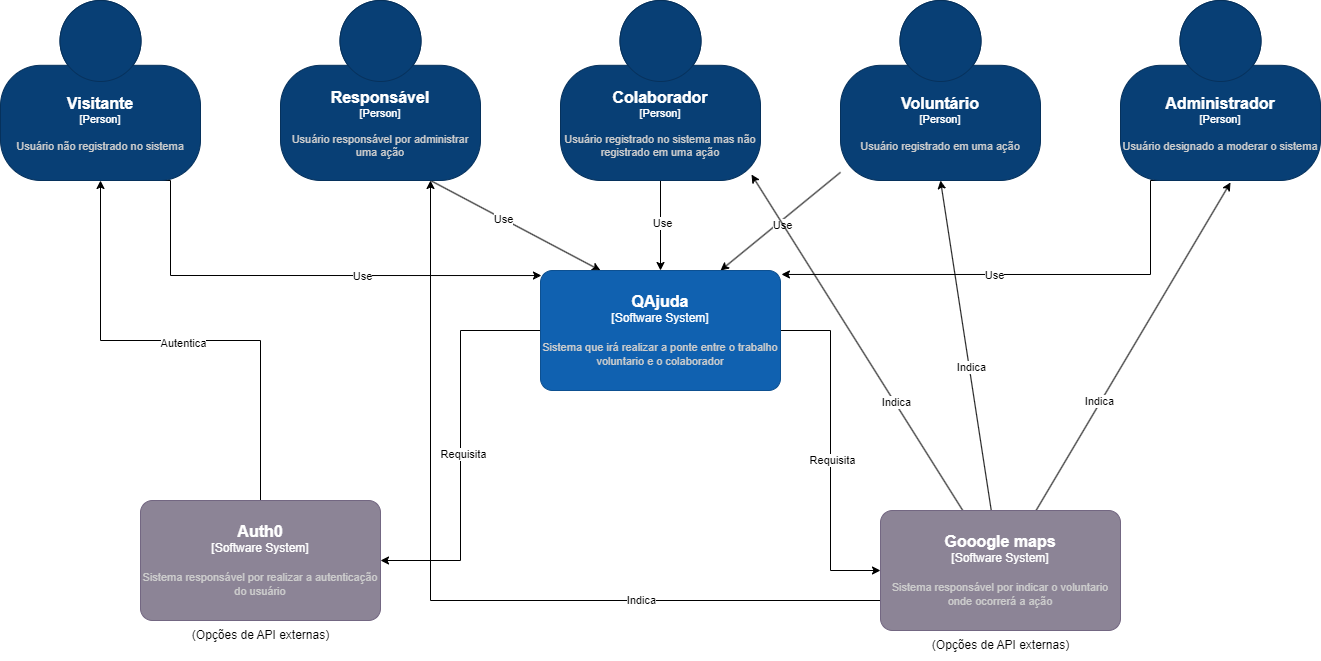

The diagram above was exported from draw.io. Its source (the exported page's mxGraphModel, read from the mxfile embedded in the PNG):
<mxGraphModel dx="2158" dy="837" grid="1" gridSize="10" guides="1" tooltips="1" connect="1" arrows="1" fold="1" page="1" pageScale="1" pageWidth="827" pageHeight="1169" math="0" shadow="0">
  <root>
    <mxCell id="0" />
    <mxCell id="1" parent="0" />
    <mxCell id="w-D9ve9NfKVS7vIoDHsa-7" style="edgeStyle=orthogonalEdgeStyle;rounded=0;orthogonalLoop=1;jettySize=auto;html=1;" edge="1" parent="1" source="w-D9ve9NfKVS7vIoDHsa-1" target="w-D9ve9NfKVS7vIoDHsa-6">
      <mxGeometry relative="1" as="geometry" />
    </mxCell>
    <mxCell id="w-D9ve9NfKVS7vIoDHsa-14" value="Use" style="edgeLabel;html=1;align=center;verticalAlign=middle;resizable=0;points=[];" vertex="1" connectable="0" parent="w-D9ve9NfKVS7vIoDHsa-7">
      <mxGeometry x="-0.0667" y="1" relative="1" as="geometry">
        <mxPoint as="offset" />
      </mxGeometry>
    </mxCell>
    <object placeholders="1" c4Name="Colaborador" c4Type="Person" c4Description="Usuário registrado no sistema mas não registrado em uma ação" label="&lt;font style=&quot;font-size: 16px&quot;&gt;&lt;b&gt;%c4Name%&lt;/b&gt;&lt;/font&gt;&lt;div&gt;[%c4Type%]&lt;/div&gt;&lt;br&gt;&lt;div&gt;&lt;font style=&quot;font-size: 11px&quot;&gt;&lt;font color=&quot;#cccccc&quot;&gt;%c4Description%&lt;/font&gt;&lt;/div&gt;" id="w-D9ve9NfKVS7vIoDHsa-1">
      <mxCell style="html=1;fontSize=11;dashed=0;whiteSpace=wrap;fillColor=#083F75;strokeColor=#06315C;fontColor=#ffffff;shape=mxgraph.c4.person2;align=center;metaEdit=1;points=[[0.5,0,0],[1,0.5,0],[1,0.75,0],[0.75,1,0],[0.5,1,0],[0.25,1,0],[0,0.75,0],[0,0.5,0]];resizable=0;" vertex="1" parent="1">
        <mxGeometry x="290" y="90" width="200" height="180" as="geometry" />
      </mxCell>
    </object>
    <mxCell id="w-D9ve9NfKVS7vIoDHsa-11" style="edgeStyle=orthogonalEdgeStyle;rounded=0;orthogonalLoop=1;jettySize=auto;html=1;exitX=0.25;exitY=1;exitDx=0;exitDy=0;exitPerimeter=0;entryX=1.004;entryY=0.033;entryDx=0;entryDy=0;entryPerimeter=0;" edge="1" parent="1" source="w-D9ve9NfKVS7vIoDHsa-2" target="w-D9ve9NfKVS7vIoDHsa-6">
      <mxGeometry relative="1" as="geometry">
        <Array as="points">
          <mxPoint x="880" y="270" />
          <mxPoint x="880" y="364" />
        </Array>
      </mxGeometry>
    </mxCell>
    <mxCell id="w-D9ve9NfKVS7vIoDHsa-16" value="Use" style="edgeLabel;html=1;align=center;verticalAlign=middle;resizable=0;points=[];" vertex="1" connectable="0" parent="w-D9ve9NfKVS7vIoDHsa-11">
      <mxGeometry x="0.1179" y="1" relative="1" as="geometry">
        <mxPoint as="offset" />
      </mxGeometry>
    </mxCell>
    <object placeholders="1" c4Name="Administrador" c4Type="Person" c4Description="Usuário designado a moderar o sistema" label="&lt;font style=&quot;font-size: 16px&quot;&gt;&lt;b&gt;%c4Name%&lt;/b&gt;&lt;/font&gt;&lt;div&gt;[%c4Type%]&lt;/div&gt;&lt;br&gt;&lt;div&gt;&lt;font style=&quot;font-size: 11px&quot;&gt;&lt;font color=&quot;#cccccc&quot;&gt;%c4Description%&lt;/font&gt;&lt;/div&gt;" id="w-D9ve9NfKVS7vIoDHsa-2">
      <mxCell style="html=1;fontSize=11;dashed=0;whiteSpace=wrap;fillColor=#083F75;strokeColor=#06315C;fontColor=#ffffff;shape=mxgraph.c4.person2;align=center;metaEdit=1;points=[[0.5,0,0],[1,0.5,0],[1,0.75,0],[0.75,1,0],[0.5,1,0],[0.25,1,0],[0,0.75,0],[0,0.5,0]];resizable=0;" vertex="1" parent="1">
        <mxGeometry x="850" y="90" width="200" height="180" as="geometry" />
      </mxCell>
    </object>
    <mxCell id="w-D9ve9NfKVS7vIoDHsa-9" style="rounded=0;orthogonalLoop=1;jettySize=auto;html=1;exitX=0.75;exitY=1;exitDx=0;exitDy=0;exitPerimeter=0;entryX=0.25;entryY=0;entryDx=0;entryDy=0;entryPerimeter=0;" edge="1" parent="1" source="w-D9ve9NfKVS7vIoDHsa-3" target="w-D9ve9NfKVS7vIoDHsa-6">
      <mxGeometry relative="1" as="geometry" />
    </mxCell>
    <mxCell id="w-D9ve9NfKVS7vIoDHsa-12" value="Use" style="edgeLabel;html=1;align=center;verticalAlign=middle;resizable=0;points=[];" vertex="1" connectable="0" parent="w-D9ve9NfKVS7vIoDHsa-9">
      <mxGeometry x="-0.1443" y="1" relative="1" as="geometry">
        <mxPoint y="1" as="offset" />
      </mxGeometry>
    </mxCell>
    <object placeholders="1" c4Name="Responsável " c4Type="Person" c4Description="Usuário responsável por administrar uma ação" label="&lt;font style=&quot;font-size: 16px&quot;&gt;&lt;b&gt;%c4Name%&lt;/b&gt;&lt;/font&gt;&lt;div&gt;[%c4Type%]&lt;/div&gt;&lt;br&gt;&lt;div&gt;&lt;font style=&quot;font-size: 11px&quot;&gt;&lt;font color=&quot;#cccccc&quot;&gt;%c4Description%&lt;/font&gt;&lt;/div&gt;" id="w-D9ve9NfKVS7vIoDHsa-3">
      <mxCell style="html=1;fontSize=11;dashed=0;whiteSpace=wrap;fillColor=#083F75;strokeColor=#06315C;fontColor=#ffffff;shape=mxgraph.c4.person2;align=center;metaEdit=1;points=[[0.5,0,0],[1,0.5,0],[1,0.75,0],[0.75,1,0],[0.5,1,0],[0.25,1,0],[0,0.75,0],[0,0.5,0]];resizable=0;" vertex="1" parent="1">
        <mxGeometry x="10" y="90" width="200" height="180" as="geometry" />
      </mxCell>
    </object>
    <mxCell id="w-D9ve9NfKVS7vIoDHsa-10" style="edgeStyle=orthogonalEdgeStyle;rounded=0;orthogonalLoop=1;jettySize=auto;html=1;exitX=0.75;exitY=1;exitDx=0;exitDy=0;exitPerimeter=0;entryX=0.004;entryY=0.042;entryDx=0;entryDy=0;entryPerimeter=0;" edge="1" parent="1" source="w-D9ve9NfKVS7vIoDHsa-4" target="w-D9ve9NfKVS7vIoDHsa-6">
      <mxGeometry relative="1" as="geometry">
        <Array as="points">
          <mxPoint x="-100" y="270" />
          <mxPoint x="-100" y="365" />
        </Array>
      </mxGeometry>
    </mxCell>
    <mxCell id="w-D9ve9NfKVS7vIoDHsa-13" value="Use" style="edgeLabel;html=1;align=center;verticalAlign=middle;resizable=0;points=[];" vertex="1" connectable="0" parent="w-D9ve9NfKVS7vIoDHsa-10">
      <mxGeometry x="0.2635" relative="1" as="geometry">
        <mxPoint as="offset" />
      </mxGeometry>
    </mxCell>
    <object placeholders="1" c4Name="Visitante" c4Type="Person" c4Description="Usuário não registrado no sistema" label="&lt;font style=&quot;font-size: 16px&quot;&gt;&lt;b&gt;%c4Name%&lt;/b&gt;&lt;/font&gt;&lt;div&gt;[%c4Type%]&lt;/div&gt;&lt;br&gt;&lt;div&gt;&lt;font style=&quot;font-size: 11px&quot;&gt;&lt;font color=&quot;#cccccc&quot;&gt;%c4Description%&lt;/font&gt;&lt;/div&gt;" id="w-D9ve9NfKVS7vIoDHsa-4">
      <mxCell style="html=1;fontSize=11;dashed=0;whiteSpace=wrap;fillColor=#083F75;strokeColor=#06315C;fontColor=#ffffff;shape=mxgraph.c4.person2;align=center;metaEdit=1;points=[[0.5,0,0],[1,0.5,0],[1,0.75,0],[0.75,1,0],[0.5,1,0],[0.25,1,0],[0,0.75,0],[0,0.5,0]];resizable=0;" vertex="1" parent="1">
        <mxGeometry x="-270" y="90" width="200" height="180" as="geometry" />
      </mxCell>
    </object>
    <mxCell id="w-D9ve9NfKVS7vIoDHsa-8" style="rounded=0;orthogonalLoop=1;jettySize=auto;html=1;entryX=0.75;entryY=0;entryDx=0;entryDy=0;entryPerimeter=0;" edge="1" parent="1" source="w-D9ve9NfKVS7vIoDHsa-5" target="w-D9ve9NfKVS7vIoDHsa-6">
      <mxGeometry relative="1" as="geometry" />
    </mxCell>
    <mxCell id="w-D9ve9NfKVS7vIoDHsa-15" value="Use" style="edgeLabel;html=1;align=center;verticalAlign=middle;resizable=0;points=[];" vertex="1" connectable="0" parent="w-D9ve9NfKVS7vIoDHsa-8">
      <mxGeometry x="0.0234" y="4" relative="1" as="geometry">
        <mxPoint as="offset" />
      </mxGeometry>
    </mxCell>
    <object placeholders="1" c4Name="Voluntário" c4Type="Person" c4Description="Usuário registrado em uma ação" label="&lt;font style=&quot;font-size: 16px&quot;&gt;&lt;b&gt;%c4Name%&lt;/b&gt;&lt;/font&gt;&lt;div&gt;[%c4Type%]&lt;/div&gt;&lt;br&gt;&lt;div&gt;&lt;font style=&quot;font-size: 11px&quot;&gt;&lt;font color=&quot;#cccccc&quot;&gt;%c4Description%&lt;/font&gt;&lt;/div&gt;" id="w-D9ve9NfKVS7vIoDHsa-5">
      <mxCell style="html=1;fontSize=11;dashed=0;whiteSpace=wrap;fillColor=#083F75;strokeColor=#06315C;fontColor=#ffffff;shape=mxgraph.c4.person2;align=center;metaEdit=1;points=[[0.5,0,0],[1,0.5,0],[1,0.75,0],[0.75,1,0],[0.5,1,0],[0.25,1,0],[0,0.75,0],[0,0.5,0]];resizable=0;" vertex="1" parent="1">
        <mxGeometry x="570" y="90" width="200" height="180" as="geometry" />
      </mxCell>
    </object>
    <mxCell id="w-D9ve9NfKVS7vIoDHsa-23" style="edgeStyle=orthogonalEdgeStyle;rounded=0;orthogonalLoop=1;jettySize=auto;html=1;entryX=1;entryY=0.5;entryDx=0;entryDy=0;entryPerimeter=0;" edge="1" parent="1" source="w-D9ve9NfKVS7vIoDHsa-6" target="w-D9ve9NfKVS7vIoDHsa-17">
      <mxGeometry relative="1" as="geometry" />
    </mxCell>
    <mxCell id="w-D9ve9NfKVS7vIoDHsa-38" value="Requisita" style="edgeLabel;html=1;align=center;verticalAlign=middle;resizable=0;points=[];" vertex="1" connectable="0" parent="w-D9ve9NfKVS7vIoDHsa-23">
      <mxGeometry x="0.041" y="2" relative="1" as="geometry">
        <mxPoint as="offset" />
      </mxGeometry>
    </mxCell>
    <mxCell id="w-D9ve9NfKVS7vIoDHsa-24" style="edgeStyle=orthogonalEdgeStyle;rounded=0;orthogonalLoop=1;jettySize=auto;html=1;exitX=1;exitY=0.5;exitDx=0;exitDy=0;exitPerimeter=0;entryX=0;entryY=0.5;entryDx=0;entryDy=0;entryPerimeter=0;" edge="1" parent="1" source="w-D9ve9NfKVS7vIoDHsa-6" target="w-D9ve9NfKVS7vIoDHsa-19">
      <mxGeometry relative="1" as="geometry" />
    </mxCell>
    <mxCell id="w-D9ve9NfKVS7vIoDHsa-36" value="Requisita" style="edgeLabel;html=1;align=center;verticalAlign=middle;resizable=0;points=[];" vertex="1" connectable="0" parent="w-D9ve9NfKVS7vIoDHsa-24">
      <mxGeometry x="0.0529" y="1" relative="1" as="geometry">
        <mxPoint as="offset" />
      </mxGeometry>
    </mxCell>
    <object placeholders="1" c4Name="QAjuda" c4Type="Software System" c4Description="Sistema que irá realizar a ponte entre o trabalho voluntario e o colaborador" label="&lt;font style=&quot;font-size: 16px&quot;&gt;&lt;b&gt;%c4Name%&lt;/b&gt;&lt;/font&gt;&lt;div&gt;[%c4Type%]&lt;/div&gt;&lt;br&gt;&lt;div&gt;&lt;font style=&quot;font-size: 11px&quot;&gt;&lt;font color=&quot;#cccccc&quot;&gt;%c4Description%&lt;/font&gt;&lt;/div&gt;" id="w-D9ve9NfKVS7vIoDHsa-6">
      <mxCell style="rounded=1;whiteSpace=wrap;html=1;labelBackgroundColor=none;fillColor=#1061B0;fontColor=#ffffff;align=center;arcSize=10;strokeColor=#0D5091;metaEdit=1;resizable=0;points=[[0.25,0,0],[0.5,0,0],[0.75,0,0],[1,0.25,0],[1,0.5,0],[1,0.75,0],[0.75,1,0],[0.5,1,0],[0.25,1,0],[0,0.75,0],[0,0.5,0],[0,0.25,0]];" vertex="1" parent="1">
        <mxGeometry x="270" y="360" width="240" height="120" as="geometry" />
      </mxCell>
    </object>
    <mxCell id="w-D9ve9NfKVS7vIoDHsa-39" style="edgeStyle=orthogonalEdgeStyle;rounded=0;orthogonalLoop=1;jettySize=auto;html=1;entryX=0.5;entryY=1;entryDx=0;entryDy=0;entryPerimeter=0;" edge="1" parent="1" source="w-D9ve9NfKVS7vIoDHsa-17" target="w-D9ve9NfKVS7vIoDHsa-4">
      <mxGeometry relative="1" as="geometry" />
    </mxCell>
    <mxCell id="w-D9ve9NfKVS7vIoDHsa-40" value="Autentica" style="edgeLabel;html=1;align=center;verticalAlign=middle;resizable=0;points=[];" vertex="1" connectable="0" parent="w-D9ve9NfKVS7vIoDHsa-39">
      <mxGeometry x="-0.0083" y="2" relative="1" as="geometry">
        <mxPoint as="offset" />
      </mxGeometry>
    </mxCell>
    <object placeholders="1" c4Name="Auth0&#10;" c4Type="Software System" c4Description="Sistema responsável por realizar a autenticação do usuário " label="&lt;font style=&quot;font-size: 16px&quot;&gt;&lt;b&gt;%c4Name%&lt;/b&gt;&lt;/font&gt;&lt;div&gt;[%c4Type%]&lt;/div&gt;&lt;br&gt;&lt;div&gt;&lt;font style=&quot;font-size: 11px&quot;&gt;&lt;font color=&quot;#cccccc&quot;&gt;%c4Description%&lt;/font&gt;&lt;/div&gt;" id="w-D9ve9NfKVS7vIoDHsa-17">
      <mxCell style="rounded=1;whiteSpace=wrap;html=1;labelBackgroundColor=none;fillColor=#8C8496;fontColor=#ffffff;align=center;arcSize=10;strokeColor=#736782;metaEdit=1;resizable=0;points=[[0.25,0,0],[0.5,0,0],[0.75,0,0],[1,0.25,0],[1,0.5,0],[1,0.75,0],[0.75,1,0],[0.5,1,0],[0.25,1,0],[0,0.75,0],[0,0.5,0],[0,0.25,0]];" vertex="1" parent="1">
        <mxGeometry x="-130" y="590" width="240" height="120" as="geometry" />
      </mxCell>
    </object>
    <mxCell id="w-D9ve9NfKVS7vIoDHsa-18" value="(Opções de API externas)" style="text;html=1;align=center;verticalAlign=middle;resizable=0;points=[];autosize=1;strokeColor=none;fillColor=none;" vertex="1" parent="1">
      <mxGeometry x="-90" y="710" width="160" height="30" as="geometry" />
    </mxCell>
    <mxCell id="w-D9ve9NfKVS7vIoDHsa-25" style="rounded=0;orthogonalLoop=1;jettySize=auto;html=1;entryX=0.55;entryY=1.011;entryDx=0;entryDy=0;entryPerimeter=0;" edge="1" parent="1" source="w-D9ve9NfKVS7vIoDHsa-19" target="w-D9ve9NfKVS7vIoDHsa-2">
      <mxGeometry relative="1" as="geometry" />
    </mxCell>
    <mxCell id="w-D9ve9NfKVS7vIoDHsa-35" value="Indica" style="edgeLabel;html=1;align=center;verticalAlign=middle;resizable=0;points=[];" vertex="1" connectable="0" parent="w-D9ve9NfKVS7vIoDHsa-25">
      <mxGeometry x="-0.3412" y="2" relative="1" as="geometry">
        <mxPoint as="offset" />
      </mxGeometry>
    </mxCell>
    <mxCell id="w-D9ve9NfKVS7vIoDHsa-26" style="rounded=0;orthogonalLoop=1;jettySize=auto;html=1;entryX=0.5;entryY=1;entryDx=0;entryDy=0;entryPerimeter=0;" edge="1" parent="1" source="w-D9ve9NfKVS7vIoDHsa-19" target="w-D9ve9NfKVS7vIoDHsa-5">
      <mxGeometry relative="1" as="geometry" />
    </mxCell>
    <mxCell id="w-D9ve9NfKVS7vIoDHsa-34" value="Indica" style="edgeLabel;html=1;align=center;verticalAlign=middle;resizable=0;points=[];" vertex="1" connectable="0" parent="w-D9ve9NfKVS7vIoDHsa-26">
      <mxGeometry x="-0.1294" y="-2" relative="1" as="geometry">
        <mxPoint as="offset" />
      </mxGeometry>
    </mxCell>
    <mxCell id="w-D9ve9NfKVS7vIoDHsa-27" style="rounded=0;orthogonalLoop=1;jettySize=auto;html=1;entryX=0.955;entryY=0.967;entryDx=0;entryDy=0;entryPerimeter=0;" edge="1" parent="1" source="w-D9ve9NfKVS7vIoDHsa-19" target="w-D9ve9NfKVS7vIoDHsa-1">
      <mxGeometry relative="1" as="geometry" />
    </mxCell>
    <mxCell id="w-D9ve9NfKVS7vIoDHsa-33" value="Indica" style="edgeLabel;html=1;align=center;verticalAlign=middle;resizable=0;points=[];" vertex="1" connectable="0" parent="w-D9ve9NfKVS7vIoDHsa-27">
      <mxGeometry x="-0.3615" y="-1" relative="1" as="geometry">
        <mxPoint as="offset" />
      </mxGeometry>
    </mxCell>
    <mxCell id="w-D9ve9NfKVS7vIoDHsa-31" style="edgeStyle=orthogonalEdgeStyle;rounded=0;orthogonalLoop=1;jettySize=auto;html=1;exitX=0;exitY=0.75;exitDx=0;exitDy=0;exitPerimeter=0;entryX=0.75;entryY=1;entryDx=0;entryDy=0;entryPerimeter=0;" edge="1" parent="1" source="w-D9ve9NfKVS7vIoDHsa-19" target="w-D9ve9NfKVS7vIoDHsa-3">
      <mxGeometry relative="1" as="geometry">
        <mxPoint x="160" y="550" as="targetPoint" />
      </mxGeometry>
    </mxCell>
    <mxCell id="w-D9ve9NfKVS7vIoDHsa-32" value="Indica" style="edgeLabel;html=1;align=center;verticalAlign=middle;resizable=0;points=[];" vertex="1" connectable="0" parent="w-D9ve9NfKVS7vIoDHsa-31">
      <mxGeometry x="-0.4483" y="-1" relative="1" as="geometry">
        <mxPoint as="offset" />
      </mxGeometry>
    </mxCell>
    <object placeholders="1" c4Name="Gooogle maps" c4Type="Software System" c4Description="Sistema responsável por indicar o voluntario onde ocorrerá a ação" label="&lt;font style=&quot;font-size: 16px&quot;&gt;&lt;b&gt;%c4Name%&lt;/b&gt;&lt;/font&gt;&lt;div&gt;[%c4Type%]&lt;/div&gt;&lt;br&gt;&lt;div&gt;&lt;font style=&quot;font-size: 11px&quot;&gt;&lt;font color=&quot;#cccccc&quot;&gt;%c4Description%&lt;/font&gt;&lt;/div&gt;" id="w-D9ve9NfKVS7vIoDHsa-19">
      <mxCell style="rounded=1;whiteSpace=wrap;html=1;labelBackgroundColor=none;fillColor=#8C8496;fontColor=#ffffff;align=center;arcSize=10;strokeColor=#736782;metaEdit=1;resizable=0;points=[[0.25,0,0],[0.5,0,0],[0.75,0,0],[1,0.25,0],[1,0.5,0],[1,0.75,0],[0.75,1,0],[0.5,1,0],[0.25,1,0],[0,0.75,0],[0,0.5,0],[0,0.25,0]];" vertex="1" parent="1">
        <mxGeometry x="610" y="600" width="240" height="120" as="geometry" />
      </mxCell>
    </object>
    <mxCell id="w-D9ve9NfKVS7vIoDHsa-20" value="(Opções de API externas)" style="text;html=1;align=center;verticalAlign=middle;resizable=0;points=[];autosize=1;strokeColor=none;fillColor=none;" vertex="1" parent="1">
      <mxGeometry x="650" y="720" width="160" height="30" as="geometry" />
    </mxCell>
  </root>
</mxGraphModel>